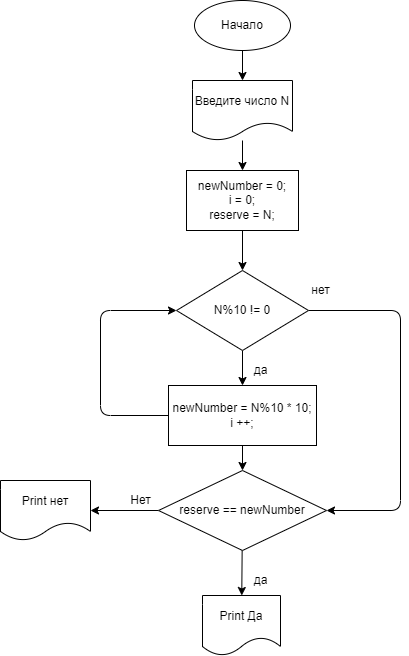

The diagram above was exported from draw.io. Its source (the exported page's mxGraphModel, read from the mxfile embedded in the PNG):
<mxGraphModel dx="986" dy="313" grid="1" gridSize="10" guides="1" tooltips="1" connect="1" arrows="1" fold="1" page="1" pageScale="1" pageWidth="827" pageHeight="1169" math="0" shadow="0">
  <root>
    <mxCell id="0" />
    <mxCell id="1" parent="0" />
    <mxCell id="4" value="" style="edgeStyle=none;html=1;" edge="1" parent="1" source="2" target="3">
      <mxGeometry relative="1" as="geometry" />
    </mxCell>
    <mxCell id="2" value="Начало" style="ellipse;whiteSpace=wrap;html=1;" vertex="1" parent="1">
      <mxGeometry x="354" y="10" width="96" height="50" as="geometry" />
    </mxCell>
    <mxCell id="6" value="" style="edgeStyle=none;html=1;" edge="1" parent="1" source="3" target="5">
      <mxGeometry relative="1" as="geometry" />
    </mxCell>
    <mxCell id="3" value="Введите число N" style="shape=document;whiteSpace=wrap;html=1;boundedLbl=1;" vertex="1" parent="1">
      <mxGeometry x="352" y="90" width="100" height="60" as="geometry" />
    </mxCell>
    <mxCell id="8" value="" style="edgeStyle=none;html=1;" edge="1" parent="1" source="5" target="7">
      <mxGeometry relative="1" as="geometry" />
    </mxCell>
    <mxCell id="5" value="newNumber = 0;&lt;br&gt;i = 0;&lt;br&gt;reserve = N;" style="rounded=0;whiteSpace=wrap;html=1;" vertex="1" parent="1">
      <mxGeometry x="346" y="180" width="112" height="60" as="geometry" />
    </mxCell>
    <mxCell id="10" value="" style="edgeStyle=none;html=1;" edge="1" parent="1" source="7" target="9">
      <mxGeometry relative="1" as="geometry" />
    </mxCell>
    <mxCell id="16" style="edgeStyle=none;html=1;entryX=1;entryY=0.5;entryDx=0;entryDy=0;" edge="1" parent="1" source="7" target="14">
      <mxGeometry relative="1" as="geometry">
        <Array as="points">
          <mxPoint x="560" y="320" />
          <mxPoint x="560" y="520" />
        </Array>
      </mxGeometry>
    </mxCell>
    <mxCell id="7" value="N%10 != 0" style="rhombus;whiteSpace=wrap;html=1;" vertex="1" parent="1">
      <mxGeometry x="336" y="280" width="132" height="80" as="geometry" />
    </mxCell>
    <mxCell id="12" style="edgeStyle=none;html=1;exitX=0;exitY=0.5;exitDx=0;exitDy=0;entryX=0;entryY=0.5;entryDx=0;entryDy=0;" edge="1" parent="1" source="9" target="7">
      <mxGeometry relative="1" as="geometry">
        <Array as="points">
          <mxPoint x="260" y="425" />
          <mxPoint x="260" y="320" />
        </Array>
      </mxGeometry>
    </mxCell>
    <mxCell id="15" value="" style="edgeStyle=none;html=1;" edge="1" parent="1" source="9" target="14">
      <mxGeometry relative="1" as="geometry" />
    </mxCell>
    <mxCell id="9" value="newNumber = N%10 * 10;&lt;br&gt;i ++;" style="rounded=0;whiteSpace=wrap;html=1;" vertex="1" parent="1">
      <mxGeometry x="328" y="395" width="148" height="60" as="geometry" />
    </mxCell>
    <mxCell id="11" value="да" style="text;html=1;align=center;verticalAlign=middle;resizable=0;points=[];autosize=1;strokeColor=none;fillColor=none;" vertex="1" parent="1">
      <mxGeometry x="400" y="365" width="40" height="30" as="geometry" />
    </mxCell>
    <mxCell id="19" value="" style="edgeStyle=none;html=1;" edge="1" parent="1" source="14" target="18">
      <mxGeometry relative="1" as="geometry" />
    </mxCell>
    <mxCell id="22" value="" style="edgeStyle=none;html=1;" edge="1" parent="1" source="14" target="21">
      <mxGeometry relative="1" as="geometry" />
    </mxCell>
    <mxCell id="14" value="reserve == newNumber" style="rhombus;whiteSpace=wrap;html=1;" vertex="1" parent="1">
      <mxGeometry x="318" y="480" width="168" height="80" as="geometry" />
    </mxCell>
    <mxCell id="17" value="нет" style="text;html=1;align=center;verticalAlign=middle;resizable=0;points=[];autosize=1;strokeColor=none;fillColor=none;" vertex="1" parent="1">
      <mxGeometry x="460" y="285" width="40" height="30" as="geometry" />
    </mxCell>
    <mxCell id="18" value="Print Да" style="shape=document;whiteSpace=wrap;html=1;boundedLbl=1;" vertex="1" parent="1">
      <mxGeometry x="362" y="605" width="78" height="60" as="geometry" />
    </mxCell>
    <mxCell id="20" value="да" style="text;html=1;align=center;verticalAlign=middle;resizable=0;points=[];autosize=1;strokeColor=none;fillColor=none;" vertex="1" parent="1">
      <mxGeometry x="400" y="575" width="40" height="30" as="geometry" />
    </mxCell>
    <mxCell id="21" value="Print нет" style="shape=document;whiteSpace=wrap;html=1;boundedLbl=1;" vertex="1" parent="1">
      <mxGeometry x="160" y="490" width="90" height="60" as="geometry" />
    </mxCell>
    <mxCell id="23" value="Нет" style="text;html=1;align=center;verticalAlign=middle;resizable=0;points=[];autosize=1;strokeColor=none;fillColor=none;" vertex="1" parent="1">
      <mxGeometry x="280" y="495" width="40" height="30" as="geometry" />
    </mxCell>
  </root>
</mxGraphModel>